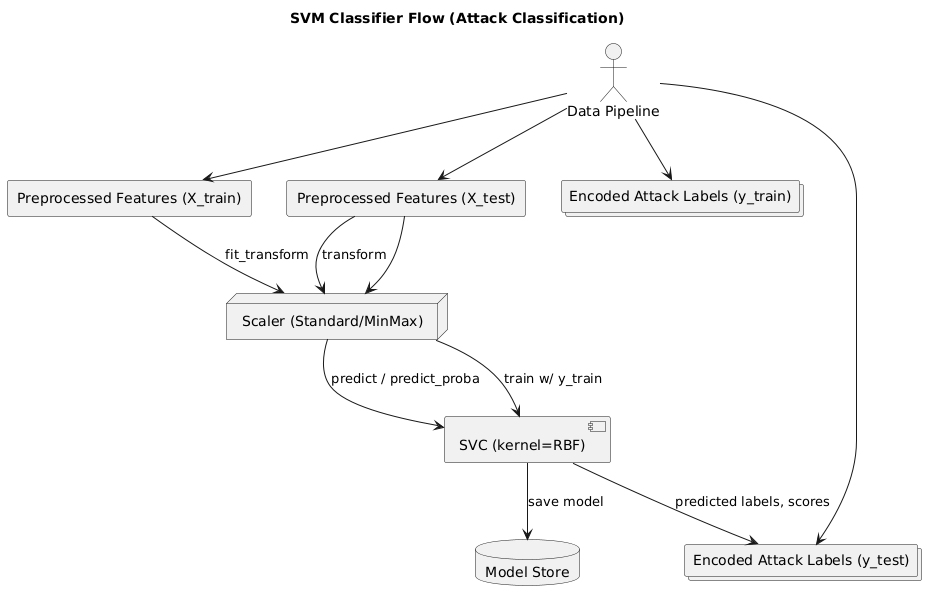

The diagram above was rendered by PlantUML. Its source (embedded in the PNG):
@startuml
title SVM Classifier Flow (Attack Classification)

actor "Data Pipeline" as DP

rectangle "Preprocessed Features (X_train)" as XTR
rectangle "Preprocessed Features (X_test)" as XTE
collections "Encoded Attack Labels (y_train)" as YTR
collections "Encoded Attack Labels (y_test)" as YTE

node "Scaler (Standard/MinMax)" as SCL
component "SVC (kernel=RBF)" as SVC
database "Model Store" as MS

DP --> XTR
DP --> YTR
DP --> XTE
DP --> YTE

XTR --> SCL : fit_transform
XTE --> SCL : transform
SCL --> SVC : train w/ y_train
SVC --> MS : save model

XTE --> SCL
SCL --> SVC : predict / predict_proba
SVC --> YTE : predicted labels, scores
@enduml